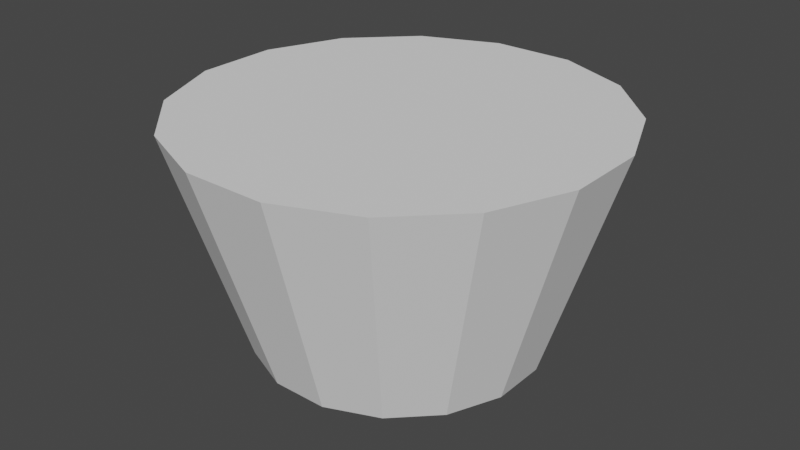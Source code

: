 # Source: stage2mountcollider.blend  (saved by Blender 3.3.6; exported with 4.5.12 LTS)
import bpy
from mathutils import Matrix  # noqa: F401  (used for matrix-valued properties, if any)

bpy.ops.wm.read_factory_settings(use_empty=True)
scene = bpy.context.scene
scene.name = 'Scene'

# ---- collections
col_collection = bpy.data.collections.new('Collection'); scene.collection.children.link(col_collection)

# ---- world
world_world = bpy.data.worlds.new('World'); scene.world = world_world
world_world.use_nodes = True; world_world.node_tree.nodes.clear()
_N = world_world.node_tree.nodes; _L = world_world.node_tree.links
n0 = _N.new('ShaderNodeOutputWorld'); n0.name = 'World Output'; n0.location = (300, 300)
n1 = _N.new('ShaderNodeBackground'); n1.name = 'Background'; n1.location = (10, 300)
n1.inputs[0].default_value = (0.05088, 0.05088, 0.05088, 1.0)
_L.new(n1.outputs[0], n0.inputs[0])
n0.is_active_output = True
world_world.color = (0.05088, 0.05088, 0.05088)
world_world.use_sun_shadow = False
world_world.sun_shadow_jitter_overblur = 0.0

# ---- meshes
me_cylinder_001 = bpy.data.meshes.new('Cylinder.001')
me_cylinder_001.from_pydata([(-0.1638, 0.8237, -0.675), (-0.2454, 1.234, 0.675), (0.1638, 0.8237, -0.675), (0.2454, 1.234, 0.675), (0.4666, 0.6983, -0.675), (0.6989, 1.046, 0.675), (0.6983, 0.4666, -0.675), (1.046, 0.6989, 0.675), (0.8237, 0.1638, -0.675), (1.234, 0.2454, 0.675), (0.8237, -0.1638, -0.675), (1.234, -0.2454, 0.675), (0.6983, -0.4666, -0.675), (1.046, -0.6989, 0.675), (0.4666, -0.6983, -0.675), (0.6989, -1.046, 0.675), (0.1638, -0.8237, -0.675), (0.2454, -1.234, 0.675), (-0.1638, -0.8237, -0.675), (-0.2454, -1.234, 0.675), (-0.4666, -0.6983, -0.675), (-0.6989, -1.046, 0.675), (-0.6983, -0.4666, -0.675), (-1.046, -0.6989, 0.675), (-0.8237, -0.1638, -0.675), (-1.234, -0.2454, 0.675), (-0.8237, 0.1638, -0.675), (-1.234, 0.2454, 0.675), (-0.6983, 0.4666, -0.675), (-1.046, 0.6989, 0.675), (-0.4666, 0.6983, -0.675), (-0.6989, 1.046, 0.675)], [], [(0, 1, 3, 2), (2, 3, 5, 4), (4, 5, 7, 6), (6, 7, 9, 8), (8, 9, 11, 10), (10, 11, 13, 12), (12, 13, 15, 14), (14, 15, 17, 16), (16, 17, 19, 18), (18, 19, 21, 20), (20, 21, 23, 22), (22, 23, 25, 24), (24, 25, 27, 26), (26, 27, 29, 28), (3, 1, 31, 29, 27, 25, 23, 21, 19, 17, 15, 13, 11, 9, 7, 5), (28, 29, 31, 30), (30, 31, 1, 0), (0, 2, 4, 6, 8, 10, 12, 14, 16, 18, 20, 22, 24, 26, 28, 30)])
_uv = me_cylinder_001.uv_layers.new(name='UVMap')
_uv.uv.foreach_set('vector', [1.0, 0.5, 1.0, 1.0, 0.9375, 1.0, 0.9375, 0.5, 0.9375, 0.5, 0.9375, 1.0, 0.875, 1.0, 0.875, 0.5, 0.875, 0.5, 0.875, 1.0, 0.8125, 1.0, 0.8125, 0.5, 0.8125, 0.5, 0.8125, 1.0, 0.75, 1.0, 0.75, 0.5, 0.75, 0.5, 0.75, 1.0, 0.6875, 1.0, 0.6875, 0.5, 0.6875, 0.5, 0.6875, 1.0, 0.625, 1.0, 0.625, 0.5, 0.625, 0.5, 0.625, 1.0, 0.5625, 1.0, 0.5625, 0.5, 0.5625, 0.5, 0.5625, 1.0, 0.5, 1.0, 0.5, 0.5, 0.5, 0.5, 0.5, 1.0, 0.4375, 1.0, 0.4375, 0.5, 0.4375, 0.5, 0.4375, 1.0, 0.375, 1.0, 0.375, 0.5, 0.375, 0.5, 0.375, 1.0, 0.3125, 1.0, 0.3125, 0.5, 0.3125, 0.5, 0.3125, 1.0, 0.25, 1.0, 0.25, 0.5, 0.25, 0.5, 0.25, 1.0, 0.1875, 1.0, 0.1875, 0.5, 0.1875, 0.5, 0.1875, 1.0, 0.125, 1.0, 0.125, 0.5, 0.3418, 0.4717, 0.25, 0.49, 0.1582, 0.4717, 0.08029, 0.4197, 0.02827, 0.3418, 0.01, 0.25, 0.02827, 0.1582, 0.08029, 0.08029, 0.1582, 0.02827, 0.25, 0.01, 0.3418, 0.02827, 0.4197, 0.08029, 0.4717, 0.1582, 0.49, 0.25, 0.4717, 0.3418, 0.4197, 0.4197, 0.125, 0.5, 0.125, 1.0, 0.0625, 1.0, 0.0625, 0.5, 0.0625, 0.5, 0.0625, 1.0, 0.0, 1.0, 0.0, 0.5, 0.75, 0.49, 0.8418, 0.4717, 0.9197, 0.4197, 0.9717, 0.3418, 0.99, 0.25, 0.9717, 0.1582, 0.9197, 0.08029, 0.8418, 0.02827, 0.75, 0.01, 0.6582, 0.02827, 0.5803, 0.08029, 0.5283, 0.1582, 0.51, 0.25, 0.5283, 0.3418, 0.5803, 0.4197, 0.6582, 0.4717])
me_cylinder_001.update()

# ---- objects
ob_collider = bpy.data.objects.new('collider', me_cylinder_001)

# ---- transforms, parenting, visibility, modifiers, constraints
ob_collider.location = (0.0, 0.0, 0.0)

# ---- collection membership
col_collection.objects.link(ob_collider)

# ---- scene / render settings (as saved in the file)
scene.frame_start = 1; scene.frame_end = 250; scene.frame_set(1)
scene.render.engine = 'CYCLES'
scene.cycles.sampling_pattern = 'TABULATED_SOBOL'
scene.cycles.use_light_tree = False
scene.cycles.bake_type = 'AO'
scene.view_settings.view_transform = 'Filmic'
bpy.context.view_layer.update()

# ---- added for rendering (the .blend has no active camera and no usable light): camera, sun
cam_auto = bpy.data.cameras.new('AutoCamera')
cam_auto.lens = 50.0
cam_auto.sensor_width = 36.0
cam_auto.clip_end = 1000.0
ob_auto_camera = bpy.data.objects.new('AutoCamera', cam_auto)
scene.collection.objects.link(ob_auto_camera)
ob_auto_camera.location = (3.4622, -4.15464, 2.76976)
ob_auto_camera.rotation_euler = (1.09748, -7.21219e-08, 0.694738)
scene.camera = ob_auto_camera
light_auto_sun = bpy.data.lights.new('AutoSun', 'SUN')
light_auto_sun.energy = 3.0
light_auto_sun.angle = 0.0523599
ob_auto_sun = bpy.data.objects.new('AutoSun', light_auto_sun)
scene.collection.objects.link(ob_auto_sun)
ob_auto_sun.rotation_euler = (0.872665, 0.174533, 0.523599)
bpy.context.view_layer.update()
